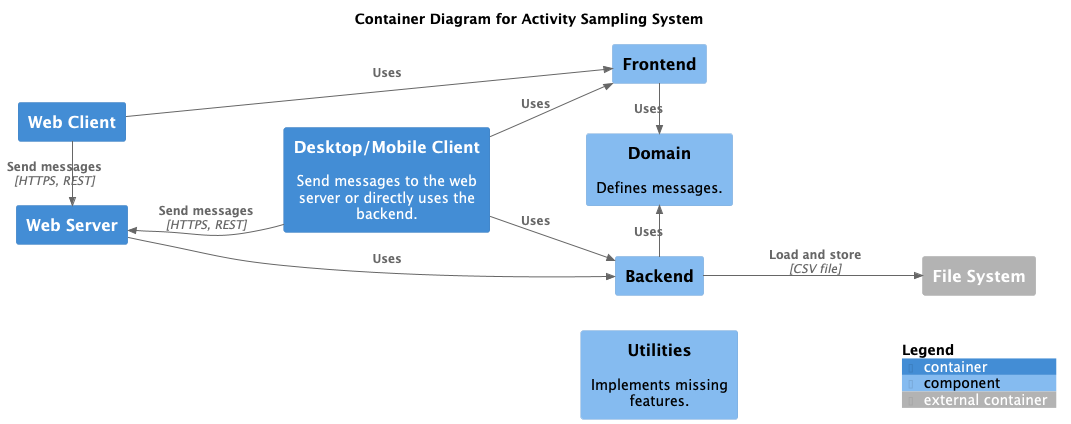

The diagram above was rendered by PlantUML. Its source (embedded in the PNG):
@startuml
!include https://raw.githubusercontent.com/plantuml-stdlib/C4-PlantUML/master/C4_Component.puml

LAYOUT_LEFT_RIGHT()

title "Container Diagram for Activity Sampling System"

Container(webClient, "Web Client")
Container(webServer, "Web Server")
Container(desktopMobile, "Desktop/Mobile Client", "", "Send messages to the web server or directly uses the backend.")
Lay_Down(webClient, desktopMobile)
Lay_Down(webServer, desktopMobile)

Component(frontend, "Frontend")
Component(domain, "Domain", "", "Defines messages.")
Component(backend, "Backend")
Component(utilities, "Utilities", "", "Implements missing features.")
Lay_Right(frontend, domain)
Lay_Left(backend, domain)
Lay_Right(backend, utilities)

Container_Ext(fileSystem, "File System")

Rel_Right(webClient, webServer, "Send messages", "HTTPS, REST")
Rel(desktopMobile, webServer, "Send messages", "HTTPS, REST")

Rel(webClient, frontend, "Uses")
Rel(webServer, backend, "Uses")
Rel(desktopMobile, frontend, "Uses")
Rel(desktopMobile, backend, "Uses")

Rel_Right(frontend, domain, "Uses")
Rel_Left(backend, domain, "Uses")

Rel(backend, fileSystem, "Load and store", "CSV file")

SHOW_FLOATING_LEGEND()
Lay_Left(LEGEND(), fileSystem)
@enduml